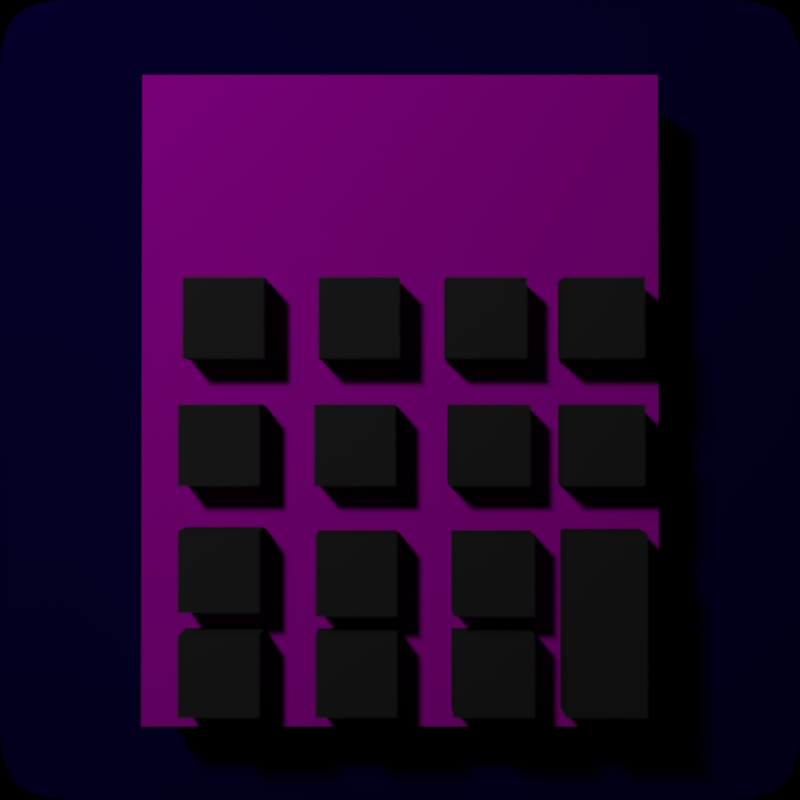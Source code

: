 # Source: icon.blend  (saved by Blender 2.76.0; exported with 4.5.12 LTS)
import bpy
from mathutils import Matrix  # noqa: F401  (used for matrix-valued properties, if any)

bpy.ops.wm.read_factory_settings(use_empty=True)
scene = bpy.context.scene
scene.name = 'Scene'

# ---- collections
col_collection_1 = bpy.data.collections.new('Collection 1'); scene.collection.children.link(col_collection_1)
col_collection_2 = bpy.data.collections.new('Collection 2'); scene.collection.children.link(col_collection_2)
col_collection_2.hide_render = True
col_collection_2.hide_viewport = True

# ---- images (referenced by path relative to the original .blend; pixels are not part of the script)
import os
ASSET_DIR = os.environ.get("B2B_ASSET_DIR", "")  # directory of the original .blend (textures are referenced by path, not embedded)
HERE = os.path.dirname(os.path.abspath(__file__))  # packed textures are extracted next to this script under _unpacked/

def load_image(name, relpath, width, height, colorspace="sRGB"):
    """Load a texture the original file referenced (path relative to the .blend, or extracted next to this script)."""
    p = next((c for c in (os.path.join(HERE, relpath), os.path.join(ASSET_DIR, relpath)) if relpath and os.path.exists(c)), "")
    if p:
        img = bpy.data.images.load(p, check_existing=True)
        img.name = name
    else:  # same state as the original file: an image datablock whose file is absent (Cycles renders it pink)
        img = bpy.data.images.new(name, width, height)
        img.source = "FILE"
        img.filepath = "//" + (relpath or name)
    img.colorspace_settings.name = colorspace
    return img
img_calculator_back_png_001 = load_image('calculator-back.png.001', 'textures/calculator-back.png', 1024, 1024, 'sRGB')

# ---- materials (node trees are filled in below, after node groups)
mat_material_002 = bpy.data.materials.new('Material.002')
mat_material_002.alpha_threshold = 0.0
mat_material_002.roughness = 0.5
mat_material_001 = bpy.data.materials.new('Material.001')
mat_material_001.alpha_threshold = 0.0
mat_material_001.preview_render_type = 'CUBE'
mat_material_001.roughness = 0.5
mat_material_003 = bpy.data.materials.new('Material.003')
mat_material_003.alpha_threshold = 0.0
mat_material_003.roughness = 0.5

# ---- material node trees
mat_material_002.use_nodes = True; mat_material_002.node_tree.nodes.clear()
_N = mat_material_002.node_tree.nodes; _L = mat_material_002.node_tree.links
n0 = _N.new('ShaderNodeOutputMaterial'); n0.name = 'Material Output'; n0.location = (300, 300)
n1 = _N.new('ShaderNodeBsdfDiffuse'); n1.name = 'Diffuse BSDF'; n1.location = (10, 300)
n1.inputs[0].default_value = (0.05369, 0.05369, 0.05369, 1.0)
_L.new(n1.outputs[0], n0.inputs[0])
n0.is_active_output = True
mat_material_001.use_nodes = True; mat_material_001.node_tree.nodes.clear()
_N = mat_material_001.node_tree.nodes; _L = mat_material_001.node_tree.links
n0 = _N.new('ShaderNodeRGBCurve'); n0.name = 'RGB Curves'; n0.location = (1, 352)
_c = n0.mapping.curves[2]
while len(_c.points) > 2: _c.points.remove(_c.points[-1])
_c.points[0].location = (0.0, 0.0); _c.points[0].handle_type = 'AUTO'
_c.points[1].location = (0.7, 0.6375); _c.points[1].handle_type = 'AUTO'
_p = _c.points.new(0.86364, 0.75); _p.handle_type = 'AUTO'
_p = _c.points.new(1.0, 1.0); _p.handle_type = 'AUTO'
_c = n0.mapping.curves[3]
while len(_c.points) > 2: _c.points.remove(_c.points[-1])
_c.points[0].location = (0.0, 0.0); _c.points[0].handle_type = 'AUTO'
_c.points[1].location = (0.58636, 0.38125); _c.points[1].handle_type = 'AUTO'
_p = _c.points.new(0.66364, 0.58125); _p.handle_type = 'AUTO'
_p = _c.points.new(1.0, 1.0); _p.handle_type = 'AUTO'
n0.mapping.update()
n1 = _N.new('ShaderNodeBsdfDiffuse'); n1.name = 'Diffuse BSDF'; n1.location = (305, 259)
n2 = _N.new('ShaderNodeOutputMaterial'); n2.name = 'Material Output'; n2.location = (511, 264)
n3 = _N.new('ShaderNodeTexImage'); n3.name = 'Image Texture'; n3.location = (-186, 318)
n3.width = 140
n3.image = img_calculator_back_png_001
n3.projection = 'BOX'
_L.new(n1.outputs[0], n2.inputs[0])
_L.new(n3.outputs[0], n0.inputs[1])
_L.new(n0.outputs[0], n1.inputs[0])
n2.is_active_output = True
mat_material_003.use_nodes = True; mat_material_003.node_tree.nodes.clear()
_N = mat_material_003.node_tree.nodes; _L = mat_material_003.node_tree.links
n0 = _N.new('ShaderNodeOutputMaterial'); n0.name = 'Material Output'; n0.location = (300, 300)
n1 = _N.new('ShaderNodeBsdfDiffuse'); n1.name = 'Diffuse BSDF'; n1.location = (10, 300)
n1.inputs[0].default_value = (0.007089, 0.0003777, 0.1111, 1.0)
_L.new(n1.outputs[0], n0.inputs[0])
n0.is_active_output = True

# ---- world
world_world = bpy.data.worlds.new('World'); scene.world = world_world
world_world.color = (0.0, 0.0, 0.0)
world_world.use_sun_shadow = False
world_world.sun_shadow_jitter_overblur = 0.0
world_world.cycles.sampling_method = 'MANUAL'
world_world.cycles.sample_map_resolution = 256

# ---- cameras
cam_camera = bpy.data.cameras.new('Camera')
cam_camera.passepartout_alpha = 0.2
cam_camera.clip_end = 100.0
cam_camera.lens = 35.0
cam_camera.sensor_width = 32.0
cam_camera.sensor_height = 18.0
cam_camera.ortho_scale = 7.314
cam_camera.show_limits = True
cam_camera.show_mist = True
cam_camera.show_safe_areas = True
cam_camera.dof.use_dof = True
cam_camera.dof.focus_distance = 0.0
cam_camera.dof.aperture_fstop = 0.175

# ---- lights
light_spot = bpy.data.lights.new('Spot', 'AREA')
light_spot.transmission_factor = 0.0
light_spot.cutoff_distance = 30.0
light_spot.energy = 0.7854
light_spot.shadow_buffer_clip_start = 1.001
light_spot.shadow_soft_size = 1.5
light_spot.shadow_maximum_resolution = 0.006
light_spot.use_absolute_resolution = True
light_spot.size = 1.5
light_spot.size_y = 1.0
light_spot.use_nodes = True; light_spot.node_tree.nodes.clear()
_N = light_spot.node_tree.nodes; _L = light_spot.node_tree.links
n0 = _N.new('ShaderNodeOutputLight'); n0.name = 'Lamp Output'; n0.location = (300, 300)
n1 = _N.new('ShaderNodeEmission'); n1.name = 'Emission'; n1.location = (93, 308)
n1.inputs[1].default_value = 1000.0
n2 = _N.new('ShaderNodeMath'); n2.name = 'Math'; n2.location = (-74, 365)
n2.width = 131
n2.operation = 'MULTIPLY'
n3 = _N.new('ShaderNodeRGB'); n3.name = 'RGB'; n3.location = (-282, 307)
n3.outputs[0].default_value = (1.0, 0.7622, 0.549, 1.0)
n4 = _N.new('ShaderNodeTexGradient'); n4.name = 'Gradient Texture'; n4.location = (-280, 473)
n4.gradient_type = 'QUADRATIC_SPHERE'
_L.new(n1.outputs[0], n0.inputs[0])
_L.new(n2.outputs[0], n1.inputs[0])
_L.new(n3.outputs[0], n2.inputs[1])
_L.new(n4.outputs[1], n2.inputs[0])
n0.is_active_output = True

# ---- meshes
me_cube_002 = bpy.data.meshes.new('Cube.002')
me_cube_002.from_pydata([(-1.0, -1.0, -1.0), (-1.0, -1.0, 1.0), (-1.0, 1.0, -1.0), (-1.0, 1.0, 1.0), (1.0, -1.0, -1.0), (1.0, -1.0, 1.0), (1.0, 1.0, -1.0), (1.0, 1.0, 1.0)], [], [(1, 3, 2, 0), (3, 7, 6, 2), (7, 5, 4, 6), (5, 1, 0, 4), (0, 2, 6, 4), (5, 7, 3, 1)])
me_cube_002.materials.append(mat_material_002)
me_cube_002.use_remesh_preserve_volume = False
me_cube_002.use_remesh_preserve_attributes = False
me_cube_002.use_mirror_vertex_groups = False
me_cube_002.update()
me_cube_001 = bpy.data.meshes.new('Cube.001')
me_cube_001.from_pydata([(-1.0, -1.0, -1.0), (-1.0, -1.0, 1.0), (-1.0, 1.0, -1.0), (-1.0, 1.0, 1.0), (1.0, -1.0, -1.0), (1.0, -1.0, 1.0), (1.0, 1.0, -1.0), (1.0, 1.0, 1.0)], [], [(1, 3, 2, 0), (3, 7, 6, 2), (7, 5, 4, 6), (5, 1, 0, 4), (0, 2, 6, 4), (5, 7, 3, 1)])
_uv = me_cube_001.uv_layers.new(name='UVMap')
_uv.uv.foreach_set('vector', [1.0, 0.0, 0.0, 0.0, 0.0, 1.0, 1.0, 1.0, 1.0, 0.0, 0.0, 0.0, 0.0, 1.0, 1.0, 1.0, 1.0, 0.0, 0.0, 0.0, 0.0, 1.0, 1.0, 1.0, 1.0, 0.0, 0.0, 0.0, 0.0, 1.0, 1.0, 1.0, 1.0, 0.0, 0.0, 0.0, 0.0, 1.0, 1.0, 1.0, 1.0, 0.0, 0.0, 0.0, 0.0, 1.0, 1.0, 1.0])
me_cube_001.materials.append(mat_material_001)
me_cube_001.use_remesh_preserve_volume = False
me_cube_001.use_remesh_preserve_attributes = False
me_cube_001.use_mirror_vertex_groups = False
me_cube_001.update()
me_plane = bpy.data.meshes.new('Plane')
me_plane.from_pydata([(-1.0, -1.0, 0.0), (1.0, -1.0, 0.0), (-1.0, 1.0, 0.0), (1.0, 1.0, 0.0), (-1.0, 0.0, 0.0), (0.0, -1.0, 0.0), (1.0, 0.0, 0.0), (0.0, 1.0, 0.0), (0.0, 0.0, 0.0), (-1.0, -0.5, 0.0), (0.5, -1.0, 0.0), (1.0, 0.5, 0.0), (-0.5, 1.0, 0.0), (-1.0, 0.5, 0.0), (-0.5, -1.0, 0.0), (1.0, -0.5, 0.0), (0.5, 1.0, 0.0), (0.0, 0.5, 0.0), (0.0, -0.5, 0.0), (-0.5, 0.0, 0.0), (0.5, 0.0, 0.0), (0.5, -0.5, 0.0), (-0.5, -0.5, 0.0), (-0.5, 0.5, 0.0), (0.5, 0.5, 0.0), (-1.0, -0.75, 0.0), (0.75, -1.0, 0.0), (1.0, 0.75, 0.0), (-0.75, 1.0, 0.0), (-1.0, 0.25, 0.0), (-0.25, -1.0, 0.0), (1.0, -0.25, 0.0), (0.25, 1.0, 0.0), (0.0, 0.75, 0.0), (0.0, -0.25, 0.0), (-0.75, 0.0, 0.0), (0.25, 0.0, 0.0), (-1.0, -0.25, 0.0), (0.25, -1.0, 0.0), (1.0, 0.25, 0.0), (-0.25, 1.0, 0.0), (-1.0, 0.75, 0.0), (-0.75, -1.0, 0.0), (1.0, -0.75, 0.0), (0.75, 1.0, 0.0), (0.0, 0.25, 0.0), (0.0, -0.75, 0.0), (-0.25, 0.0, 0.0), (0.75, 0.0, 0.0), (0.5, -0.25, 0.0), (0.5, -0.75, 0.0), (0.25, -0.5, 0.0), (0.75, -0.5, 0.0), (-0.5, -0.25, 0.0), (-0.5, -0.75, 0.0), (-0.75, -0.5, 0.0), (-0.25, -0.5, 0.0), (-0.5, 0.75, 0.0), (-0.5, 0.25, 0.0), (-0.75, 0.5, 0.0), (-0.25, 0.5, 0.0), (0.5, 0.75, 0.0), (0.5, 0.25, 0.0), (0.25, 0.5, 0.0), (0.75, 0.5, 0.0), (0.75, 0.25, 0.0), (0.25, 0.25, 0.0), (0.25, 0.75, 0.0), (-0.25, 0.25, 0.0), (-0.75, 0.25, 0.0), (-0.75, 0.75, 0.0), (-0.25, -0.75, 0.0), (-0.75, -0.75, 0.0), (-0.75, -0.25, 0.0), (0.75, -0.75, 0.0), (0.25, -0.75, 0.0), (0.25, -0.25, 0.0), (0.75, -0.25, 0.0), (-0.25, -0.25, 0.0), (-0.25, 0.75, 0.0), (0.75, 0.75, 0.0)], [], [(80, 27, 3, 44), (79, 33, 7, 40), (78, 34, 8, 47), (77, 31, 6, 48), (76, 49, 20, 36), (75, 50, 21, 51), (74, 43, 15, 52), (73, 53, 19, 35), (72, 54, 22, 55), (71, 46, 18, 56), (70, 57, 12, 28), (69, 58, 23, 59), (68, 45, 17, 60), (67, 61, 16, 32), (66, 62, 24, 63), (65, 39, 11, 64), (62, 65, 64, 24), (20, 48, 65, 62), (48, 6, 39, 65), (45, 66, 63, 17), (8, 36, 66, 45), (36, 20, 62, 66), (33, 67, 32, 7), (17, 63, 67, 33), (63, 24, 61, 67), (58, 68, 60, 23), (19, 47, 68, 58), (47, 8, 45, 68), (29, 69, 59, 13), (4, 35, 69, 29), (35, 19, 58, 69), (41, 70, 28, 2), (13, 59, 70, 41), (59, 23, 57, 70), (54, 71, 56, 22), (14, 30, 71, 54), (30, 5, 46, 71), (25, 72, 55, 9), (0, 42, 72, 25), (42, 14, 54, 72), (37, 73, 35, 4), (9, 55, 73, 37), (55, 22, 53, 73), (50, 74, 52, 21), (10, 26, 74, 50), (26, 1, 43, 74), (46, 75, 51, 18), (5, 38, 75, 46), (38, 10, 50, 75), (34, 76, 36, 8), (18, 51, 76, 34), (51, 21, 49, 76), (49, 77, 48, 20), (21, 52, 77, 49), (52, 15, 31, 77), (53, 78, 47, 19), (22, 56, 78, 53), (56, 18, 34, 78), (57, 79, 40, 12), (23, 60, 79, 57), (60, 17, 33, 79), (61, 80, 44, 16), (24, 64, 80, 61), (64, 11, 27, 80)])
me_plane.polygons.foreach_set('use_smooth', [True] * 64)
me_plane.materials.append(mat_material_003)
me_plane.use_remesh_preserve_volume = False
me_plane.use_remesh_preserve_attributes = False
me_plane.use_mirror_vertex_groups = False
me_plane.update()

# ---- objects
ob_cube_015 = bpy.data.objects.new('Cube.015', me_cube_002)
ob_cube_014 = bpy.data.objects.new('Cube.014', me_cube_002)
ob_cube_013 = bpy.data.objects.new('Cube.013', me_cube_002)
ob_cube_012 = bpy.data.objects.new('Cube.012', me_cube_002)
ob_cube_011 = bpy.data.objects.new('Cube.011', me_cube_002)
ob_cube_010 = bpy.data.objects.new('Cube.010', me_cube_002)
ob_cube_009 = bpy.data.objects.new('Cube.009', me_cube_002)
ob_cube_008 = bpy.data.objects.new('Cube.008', me_cube_002)
ob_cube_007 = bpy.data.objects.new('Cube.007', me_cube_002)
ob_cube_006 = bpy.data.objects.new('Cube.006', me_cube_002)
ob_cube_005 = bpy.data.objects.new('Cube.005', me_cube_002)
ob_cube_004 = bpy.data.objects.new('Cube.004', me_cube_002)
ob_cube_003 = bpy.data.objects.new('Cube.003', me_cube_002)
ob_cube_002 = bpy.data.objects.new('Cube.002', me_cube_002)
ob_cube_001 = bpy.data.objects.new('Cube.001', me_cube_002)
ob_cube = bpy.data.objects.new('Cube', me_cube_001)
ob_camera = bpy.data.objects.new('Camera', cam_camera)
ob_background = bpy.data.objects.new('Background', me_plane)
ob_lamp = bpy.data.objects.new('Lamp', light_spot)

# ---- transforms, parenting, visibility, modifiers, constraints
ob_cube_015.location = (-0.7699, 0.9186, 0.1816)
ob_cube_015.scale = (0.1522, 0.3437, 0.06014)
ob_cube_015.lineart.crease_threshold = 0.0
ob_cube_014.location = (-0.3502, 1.109, 0.1816)
ob_cube_014.scale = (0.1522, 0.1522, 0.06014)
ob_cube_014.lineart.crease_threshold = 0.0
ob_cube_013.location = (-0.3502, 0.7328, 0.1816)
ob_cube_013.scale = (0.1522, 0.1522, 0.06014)
ob_cube_013.lineart.crease_threshold = 0.0
ob_cube_012.location = (0.1627, 0.7328, 0.1816)
ob_cube_012.scale = (0.1522, 0.1522, 0.06014)
ob_cube_012.lineart.crease_threshold = 0.0
ob_cube_011.location = (0.1627, 1.109, 0.1816)
ob_cube_011.scale = (0.1522, 0.1522, 0.06014)
ob_cube_011.lineart.crease_threshold = 0.0
ob_cube_010.location = (0.6751, 1.109, 0.1816)
ob_cube_010.scale = (0.1522, 0.1522, 0.06014)
ob_cube_010.lineart.crease_threshold = 0.0
ob_cube_009.location = (0.6751, 0.7196, 0.1816)
ob_cube_009.scale = (0.1522, 0.1522, 0.06014)
ob_cube_009.lineart.crease_threshold = 0.0
ob_cube_008.location = (0.6751, 0.2481, 0.1816)
ob_cube_008.scale = (0.1522, 0.1522, 0.06014)
ob_cube_008.lineart.crease_threshold = 0.0
ob_cube_007.location = (0.168, 0.2481, 0.1816)
ob_cube_007.scale = (0.1522, 0.1522, 0.06014)
ob_cube_007.lineart.crease_threshold = 0.0
ob_cube_006.location = (-0.3341, 0.2481, 0.1816)
ob_cube_006.scale = (0.1522, 0.1522, 0.06014)
ob_cube_006.lineart.crease_threshold = 0.0
ob_cube_005.location = (-0.7617, 0.2481, 0.1816)
ob_cube_005.scale = (0.1522, 0.1522, 0.06014)
ob_cube_005.lineart.crease_threshold = 0.0
ob_cube_004.location = (-0.7617, -0.2274, 0.1816)
ob_cube_004.scale = (0.1522, 0.1522, 0.06014)
ob_cube_004.lineart.crease_threshold = 0.0
ob_cube_003.location = (-0.3225, -0.2274, 0.1816)
ob_cube_003.scale = (0.1522, 0.1522, 0.06014)
ob_cube_003.lineart.crease_threshold = 0.0
ob_cube_002.location = (0.1528, -0.2274, 0.1816)
ob_cube_002.scale = (0.1522, 0.1522, 0.06014)
ob_cube_002.lineart.crease_threshold = 0.0
ob_cube_001.location = (0.6592, -0.2274, 0.1816)
ob_cube_001.scale = (0.1522, 0.1522, 0.06014)
ob_cube_001.lineart.crease_threshold = 0.0
ob_cube.location = (0.0, 0.07767, 0.0)
ob_cube.scale = (1.0, 1.261, 0.1122)
ob_cube.lineart.crease_threshold = 0.0
ob_camera.location = (0.0, 0.1, 3.5)
ob_camera.lock_rotations_4d = False
ob_camera.empty_display_type = 'ARROWS'
ob_camera.color = (0.0, 0.0, 0.0, 0.0)
ob_camera.display_type = 'WIRE'
ob_camera.lineart.crease_threshold = 0.0
_c = ob_camera.constraints.new('TRACK_TO'); _c.name = 'Track To'
_c.target = ob_cube
ob_background.location = (0.0, 0.07499, -0.1727)
ob_background.scale = (1.681, 1.681, 1.681)
ob_background.lineart.crease_threshold = 0.0
_m = ob_background.modifiers.new('Subsurf', 'SUBSURF')
_m.uv_smooth = 'PRESERVE_CORNERS'
_m.levels = 4
_m.render_levels = 5
_m.show_only_control_edges = False
_c = ob_background.constraints.new('TRACK_TO'); _c.name = 'Track To'
_c.target = ob_camera
_c.track_axis = 'TRACK_Z'
ob_lamp.location = (4.365, -4.574, 6.322)
ob_lamp.rotation_euler = (0.6503, 0.05522, 1.866)
ob_lamp.lock_rotations_4d = False
ob_lamp.empty_display_type = 'ARROWS'
ob_lamp.color = (0.0, 0.0, 0.0, 0.0)
ob_lamp.lineart.crease_threshold = 0.0
_c = ob_lamp.constraints.new('TRACK_TO'); _c.name = 'Track To'
_c.target = ob_cube
cam_camera.dof.focus_object = ob_cube

# ---- collection membership
col_collection_1.objects.link(ob_cube_015)
col_collection_1.objects.link(ob_cube_014)
col_collection_1.objects.link(ob_cube_013)
col_collection_1.objects.link(ob_cube_012)
col_collection_1.objects.link(ob_cube_011)
col_collection_1.objects.link(ob_cube_010)
col_collection_1.objects.link(ob_cube_009)
col_collection_1.objects.link(ob_cube_008)
col_collection_1.objects.link(ob_cube_007)
col_collection_1.objects.link(ob_cube_006)
col_collection_1.objects.link(ob_cube_005)
col_collection_1.objects.link(ob_cube_004)
col_collection_1.objects.link(ob_cube_003)
col_collection_1.objects.link(ob_cube_002)
col_collection_1.objects.link(ob_cube_001)
col_collection_1.objects.link(ob_cube)
col_collection_1.objects.link(ob_camera)
col_collection_1.objects.link(ob_background)
col_collection_1.objects.link(ob_lamp)
col_collection_2.objects.link(ob_cube_015)
col_collection_2.objects.link(ob_cube_014)
col_collection_2.objects.link(ob_cube_013)
col_collection_2.objects.link(ob_cube_012)
col_collection_2.objects.link(ob_cube_011)
col_collection_2.objects.link(ob_cube_010)
col_collection_2.objects.link(ob_cube_009)
col_collection_2.objects.link(ob_cube_008)
col_collection_2.objects.link(ob_cube_007)
col_collection_2.objects.link(ob_cube_006)
col_collection_2.objects.link(ob_cube_005)
col_collection_2.objects.link(ob_cube_004)
col_collection_2.objects.link(ob_cube_003)
col_collection_2.objects.link(ob_cube_002)
col_collection_2.objects.link(ob_cube_001)
col_collection_2.objects.link(ob_cube)

# ---- scene / render settings (as saved in the file)
scene.camera = ob_camera
scene.frame_start = 1; scene.frame_end = 1; scene.frame_set(1)
scene.render.engine = 'CYCLES'
scene.render.image_settings.color_mode = 'RGB'
scene.render.image_settings.compression = 100
scene.render.resolution_x = 2048
scene.render.resolution_y = 2048
scene.render.fps = 25
scene.render.dither_intensity = 0.25
scene.render.film_transparent = True
scene.render.use_sequencer = False
scene.render.bake_margin = 2
scene.render.bake_bias = 0.0
scene.render.use_stamp_time = False
scene.render.use_stamp_date = False
scene.render.use_stamp_frame = False
scene.render.use_stamp_camera = False
scene.render.use_stamp_scene = False
scene.render.use_stamp_filename = False
scene.render.use_stamp_render_time = False
scene.render.stamp_font_size = 8
scene.render.use_persistent_data = True
scene.cycles.use_denoising = False
scene.cycles.samples = 576
scene.cycles.sampling_pattern = 'TABULATED_SOBOL'
scene.cycles.light_sampling_threshold = 0.0
scene.cycles.use_adaptive_sampling = False
scene.cycles.use_light_tree = False
scene.cycles.blur_glossy = 0.0
scene.cycles.max_bounces = 128
scene.cycles.diffuse_bounces = 128
scene.cycles.glossy_bounces = 128
scene.cycles.transmission_bounces = 128
scene.cycles.volume_bounces = 128
scene.cycles.transparent_max_bounces = 128
scene.cycles.pixel_filter_type = 'GAUSSIAN'
scene.cycles.use_animated_seed = True
scene.cycles.sample_clamp_indirect = 0.0
scene.view_settings.view_transform = 'Standard'
bpy.context.view_layer.update()
